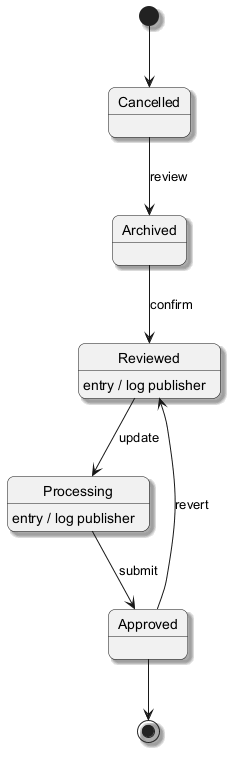

The diagram above was rendered by PlantUML. Its source (embedded in the PNG):
@startuml
skinparam backgroundColor #FFFFFF
skinparam roundCorner 15
skinparam shadowing true
[*] --> Cancelled
Cancelled --> Archived : review
Archived --> Reviewed : confirm
Reviewed --> Processing : update
Reviewed : entry / log publisher
Processing --> Approved : submit
Processing : entry / log publisher
Approved --> Reviewed : revert
Approved --> [*]
@enduml